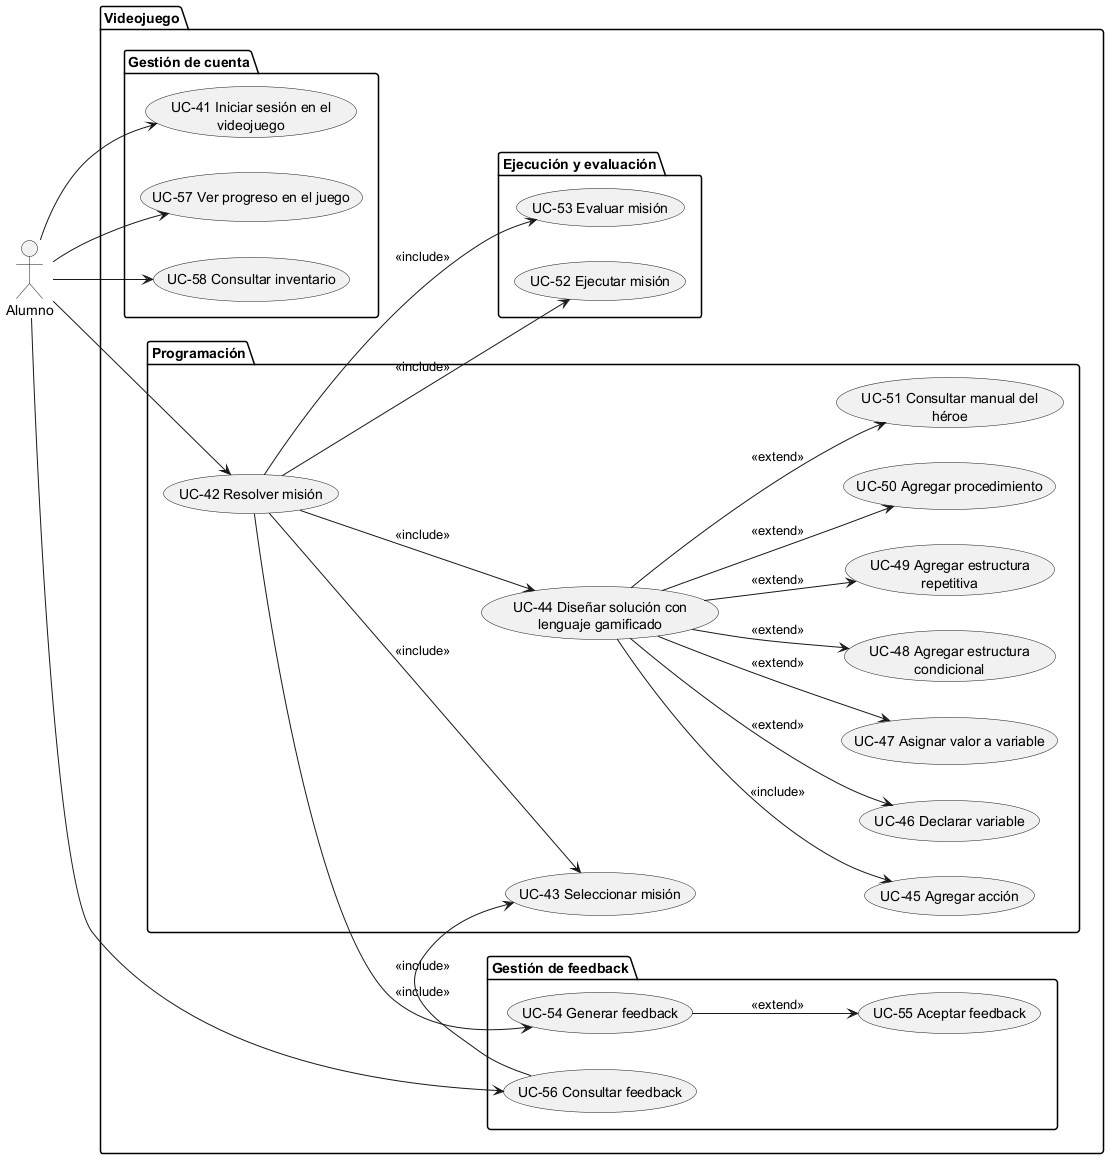

The diagram above was rendered by PlantUML. Its source (embedded in the PNG):
@startuml DCU_VideojuegoExpandido
left to right direction

skinparam usecasePadding 15
skinparam actorPadding 15
skinparam wrapWidth 200

actor Alumno

package "Videojuego" {
  /'usecase "UC-41 Iniciar sesión en el videojuego" as UC41
  usecase "UC-42 Resolver misión" as UC42
  usecase "UC-43 Seleccionar misión" as UC43
  usecase "UC-44 Diseñar solución con lenguaje gamificado" as UC44
  usecase "UC-45 Agregar acción" as UC45
  usecase "UC-46 Declarar variable" as UC46
  usecase "UC-47 Asignar valor a variable" as UC47
  usecase "UC-48 Agregar estructura condicional" as UC48
  usecase "UC-49 Agregar estructura repetitiva" as UC49
  usecase "UC-50 Agregar procedimiento" as UC50
  usecase "UC-51 Consultar manual del héroe" as UC51
  usecase "UC-52 Ejecutar misión" as UC52
  usecase "UC-53 Evaluar misión" as UC53
  usecase "UC-54 Generar feedback" as UC54
  usecase "UC-55 Aceptar feedback" as UC55
  usecase "UC-56 Consultar feedback" as UC56
  usecase "UC-57 Ver progreso en el juego" as UC57
  usecase "UC-58 Consultar inventario" as UC58'/

  package "Gestión de cuenta"{
    usecase "UC-41 Iniciar sesión en el videojuego" as UC41
    usecase "UC-57 Ver progreso en el juego" as UC57
    usecase "UC-58 Consultar inventario" as UC58
  }
  package "Ejecución y evaluación"{
    usecase "UC-52 Ejecutar misión" as UC52
    usecase "UC-53 Evaluar misión" as UC53
  }
  package "Gestión de feedback"{
    usecase "UC-54 Generar feedback" as UC54
    usecase "UC-55 Aceptar feedback" as UC55
    usecase "UC-56 Consultar feedback" as UC56
  }
  package "Programación"{
    usecase "UC-42 Resolver misión" as UC42
    usecase "UC-43 Seleccionar misión" as UC43
    usecase "UC-44 Diseñar solución con lenguaje gamificado" as UC44
    usecase "UC-45 Agregar acción" as UC45
    usecase "UC-46 Declarar variable" as UC46
    usecase "UC-47 Asignar valor a variable" as UC47
    usecase "UC-48 Agregar estructura condicional" as UC48
    usecase "UC-49 Agregar estructura repetitiva" as UC49
    usecase "UC-50 Agregar procedimiento" as UC50
    usecase "UC-51 Consultar manual del héroe" as UC51
  }
}

'Gestión de cuenta
Alumno --> UC41
Alumno --> UC57
Alumno --> UC58

'Programación
Alumno --> UC42
UC42 --> UC43 : <<include>>
UC42 --> UC44 : <<include>>
UC42 --> UC52 : <<include>>
  'Ejecución y evaluación
  UC42 --> UC53 : <<include>>
  UC42 --> UC54 : <<include>>
UC44 --> UC45 : <<include>>
UC44 --> UC46 : <<extend>>
UC44 --> UC47 : <<extend>>
UC44 --> UC48 : <<extend>>
UC44 --> UC49 : <<extend>>
UC44 --> UC50 : <<extend>>
UC44 --> UC51 : <<extend>>
  'Gestión de feedback
  Alumno --> UC56
  UC54 --> UC55 : <<extend>>
  UC56 --> UC43 : <<include>>

@enduml